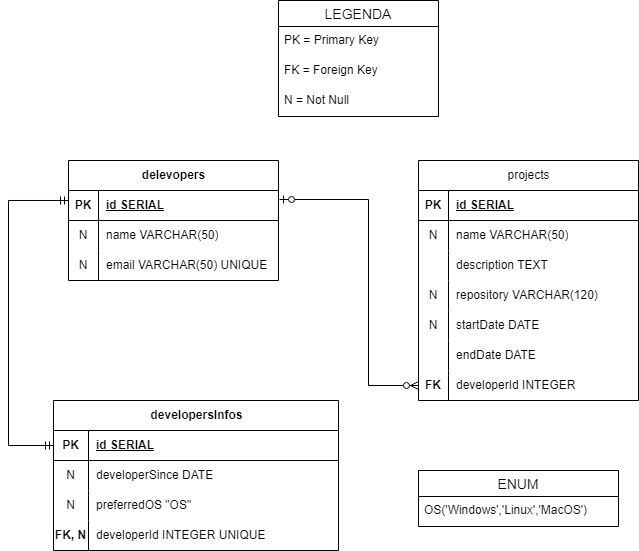

The diagram above was exported from draw.io. Its source (the exported page's mxGraphModel, read from the mxfile embedded in the PNG):
<mxGraphModel dx="1434" dy="750" grid="1" gridSize="10" guides="1" tooltips="1" connect="1" arrows="1" fold="1" page="1" pageScale="1" pageWidth="850" pageHeight="1100" math="0" shadow="0" extFonts="Permanent Marker^https://fonts.googleapis.com/css?family=Permanent+Marker">
  <root>
    <mxCell id="0" />
    <mxCell id="1" parent="0" />
    <mxCell id="ZvkMGQcRv26z3Ohfx4JR-27" value="delevopers" style="shape=table;startSize=30;container=1;collapsible=1;childLayout=tableLayout;fixedRows=1;rowLines=0;fontStyle=1;align=center;resizeLast=1;html=1;" vertex="1" parent="1">
      <mxGeometry x="160" y="310" width="210" height="120" as="geometry" />
    </mxCell>
    <mxCell id="ZvkMGQcRv26z3Ohfx4JR-28" value="" style="shape=tableRow;horizontal=0;startSize=0;swimlaneHead=0;swimlaneBody=0;fillColor=none;collapsible=0;dropTarget=0;points=[[0,0.5],[1,0.5]];portConstraint=eastwest;top=0;left=0;right=0;bottom=1;" vertex="1" parent="ZvkMGQcRv26z3Ohfx4JR-27">
      <mxGeometry y="30" width="210" height="30" as="geometry" />
    </mxCell>
    <mxCell id="ZvkMGQcRv26z3Ohfx4JR-29" value="PK" style="shape=partialRectangle;connectable=0;fillColor=none;top=0;left=0;bottom=0;right=0;fontStyle=1;overflow=hidden;whiteSpace=wrap;html=1;" vertex="1" parent="ZvkMGQcRv26z3Ohfx4JR-28">
      <mxGeometry width="30" height="30" as="geometry">
        <mxRectangle width="30" height="30" as="alternateBounds" />
      </mxGeometry>
    </mxCell>
    <mxCell id="ZvkMGQcRv26z3Ohfx4JR-30" value="id SERIAL" style="shape=partialRectangle;connectable=0;fillColor=none;top=0;left=0;bottom=0;right=0;align=left;spacingLeft=6;fontStyle=5;overflow=hidden;whiteSpace=wrap;html=1;" vertex="1" parent="ZvkMGQcRv26z3Ohfx4JR-28">
      <mxGeometry x="30" width="180" height="30" as="geometry">
        <mxRectangle width="180" height="30" as="alternateBounds" />
      </mxGeometry>
    </mxCell>
    <mxCell id="ZvkMGQcRv26z3Ohfx4JR-31" value="" style="shape=tableRow;horizontal=0;startSize=0;swimlaneHead=0;swimlaneBody=0;fillColor=none;collapsible=0;dropTarget=0;points=[[0,0.5],[1,0.5]];portConstraint=eastwest;top=0;left=0;right=0;bottom=0;" vertex="1" parent="ZvkMGQcRv26z3Ohfx4JR-27">
      <mxGeometry y="60" width="210" height="30" as="geometry" />
    </mxCell>
    <mxCell id="ZvkMGQcRv26z3Ohfx4JR-32" value="N" style="shape=partialRectangle;connectable=0;fillColor=none;top=0;left=0;bottom=0;right=0;editable=1;overflow=hidden;whiteSpace=wrap;html=1;" vertex="1" parent="ZvkMGQcRv26z3Ohfx4JR-31">
      <mxGeometry width="30" height="30" as="geometry">
        <mxRectangle width="30" height="30" as="alternateBounds" />
      </mxGeometry>
    </mxCell>
    <mxCell id="ZvkMGQcRv26z3Ohfx4JR-33" value="name VARCHAR(50)" style="shape=partialRectangle;connectable=0;fillColor=none;top=0;left=0;bottom=0;right=0;align=left;spacingLeft=6;overflow=hidden;whiteSpace=wrap;html=1;" vertex="1" parent="ZvkMGQcRv26z3Ohfx4JR-31">
      <mxGeometry x="30" width="180" height="30" as="geometry">
        <mxRectangle width="180" height="30" as="alternateBounds" />
      </mxGeometry>
    </mxCell>
    <mxCell id="ZvkMGQcRv26z3Ohfx4JR-34" value="" style="shape=tableRow;horizontal=0;startSize=0;swimlaneHead=0;swimlaneBody=0;fillColor=none;collapsible=0;dropTarget=0;points=[[0,0.5],[1,0.5]];portConstraint=eastwest;top=0;left=0;right=0;bottom=0;" vertex="1" parent="ZvkMGQcRv26z3Ohfx4JR-27">
      <mxGeometry y="90" width="210" height="30" as="geometry" />
    </mxCell>
    <mxCell id="ZvkMGQcRv26z3Ohfx4JR-35" value="N" style="shape=partialRectangle;connectable=0;fillColor=none;top=0;left=0;bottom=0;right=0;editable=1;overflow=hidden;whiteSpace=wrap;html=1;" vertex="1" parent="ZvkMGQcRv26z3Ohfx4JR-34">
      <mxGeometry width="30" height="30" as="geometry">
        <mxRectangle width="30" height="30" as="alternateBounds" />
      </mxGeometry>
    </mxCell>
    <mxCell id="ZvkMGQcRv26z3Ohfx4JR-36" value="email VARCHAR(50) UNIQUE" style="shape=partialRectangle;connectable=0;fillColor=none;top=0;left=0;bottom=0;right=0;align=left;spacingLeft=6;overflow=hidden;whiteSpace=wrap;html=1;" vertex="1" parent="ZvkMGQcRv26z3Ohfx4JR-34">
      <mxGeometry x="30" width="180" height="30" as="geometry">
        <mxRectangle width="180" height="30" as="alternateBounds" />
      </mxGeometry>
    </mxCell>
    <mxCell id="ZvkMGQcRv26z3Ohfx4JR-41" value="developersInfos" style="shape=table;startSize=30;container=1;collapsible=1;childLayout=tableLayout;fixedRows=1;rowLines=0;fontStyle=1;align=center;resizeLast=1;html=1;" vertex="1" parent="1">
      <mxGeometry x="145" y="550" width="285" height="150" as="geometry" />
    </mxCell>
    <mxCell id="ZvkMGQcRv26z3Ohfx4JR-42" value="" style="shape=tableRow;horizontal=0;startSize=0;swimlaneHead=0;swimlaneBody=0;fillColor=none;collapsible=0;dropTarget=0;points=[[0,0.5],[1,0.5]];portConstraint=eastwest;top=0;left=0;right=0;bottom=1;" vertex="1" parent="ZvkMGQcRv26z3Ohfx4JR-41">
      <mxGeometry y="30" width="285" height="30" as="geometry" />
    </mxCell>
    <mxCell id="ZvkMGQcRv26z3Ohfx4JR-43" value="PK" style="shape=partialRectangle;connectable=0;fillColor=none;top=0;left=0;bottom=0;right=0;fontStyle=1;overflow=hidden;whiteSpace=wrap;html=1;" vertex="1" parent="ZvkMGQcRv26z3Ohfx4JR-42">
      <mxGeometry width="35" height="30" as="geometry">
        <mxRectangle width="35" height="30" as="alternateBounds" />
      </mxGeometry>
    </mxCell>
    <mxCell id="ZvkMGQcRv26z3Ohfx4JR-44" value="id SERIAL" style="shape=partialRectangle;connectable=0;fillColor=none;top=0;left=0;bottom=0;right=0;align=left;spacingLeft=6;fontStyle=5;overflow=hidden;whiteSpace=wrap;html=1;" vertex="1" parent="ZvkMGQcRv26z3Ohfx4JR-42">
      <mxGeometry x="35" width="250" height="30" as="geometry">
        <mxRectangle width="250" height="30" as="alternateBounds" />
      </mxGeometry>
    </mxCell>
    <mxCell id="ZvkMGQcRv26z3Ohfx4JR-45" value="" style="shape=tableRow;horizontal=0;startSize=0;swimlaneHead=0;swimlaneBody=0;fillColor=none;collapsible=0;dropTarget=0;points=[[0,0.5],[1,0.5]];portConstraint=eastwest;top=0;left=0;right=0;bottom=0;" vertex="1" parent="ZvkMGQcRv26z3Ohfx4JR-41">
      <mxGeometry y="60" width="285" height="30" as="geometry" />
    </mxCell>
    <mxCell id="ZvkMGQcRv26z3Ohfx4JR-46" value="N" style="shape=partialRectangle;connectable=0;fillColor=none;top=0;left=0;bottom=0;right=0;editable=1;overflow=hidden;whiteSpace=wrap;html=1;" vertex="1" parent="ZvkMGQcRv26z3Ohfx4JR-45">
      <mxGeometry width="35" height="30" as="geometry">
        <mxRectangle width="35" height="30" as="alternateBounds" />
      </mxGeometry>
    </mxCell>
    <mxCell id="ZvkMGQcRv26z3Ohfx4JR-47" value="developerSince DATE" style="shape=partialRectangle;connectable=0;fillColor=none;top=0;left=0;bottom=0;right=0;align=left;spacingLeft=6;overflow=hidden;whiteSpace=wrap;html=1;" vertex="1" parent="ZvkMGQcRv26z3Ohfx4JR-45">
      <mxGeometry x="35" width="250" height="30" as="geometry">
        <mxRectangle width="250" height="30" as="alternateBounds" />
      </mxGeometry>
    </mxCell>
    <mxCell id="ZvkMGQcRv26z3Ohfx4JR-48" value="" style="shape=tableRow;horizontal=0;startSize=0;swimlaneHead=0;swimlaneBody=0;fillColor=none;collapsible=0;dropTarget=0;points=[[0,0.5],[1,0.5]];portConstraint=eastwest;top=0;left=0;right=0;bottom=0;" vertex="1" parent="ZvkMGQcRv26z3Ohfx4JR-41">
      <mxGeometry y="90" width="285" height="30" as="geometry" />
    </mxCell>
    <mxCell id="ZvkMGQcRv26z3Ohfx4JR-49" value="N" style="shape=partialRectangle;connectable=0;fillColor=none;top=0;left=0;bottom=0;right=0;editable=1;overflow=hidden;whiteSpace=wrap;html=1;" vertex="1" parent="ZvkMGQcRv26z3Ohfx4JR-48">
      <mxGeometry width="35" height="30" as="geometry">
        <mxRectangle width="35" height="30" as="alternateBounds" />
      </mxGeometry>
    </mxCell>
    <mxCell id="ZvkMGQcRv26z3Ohfx4JR-50" value="preferredOS &quot;OS&quot;&amp;nbsp;" style="shape=partialRectangle;connectable=0;fillColor=none;top=0;left=0;bottom=0;right=0;align=left;spacingLeft=6;overflow=hidden;whiteSpace=wrap;html=1;" vertex="1" parent="ZvkMGQcRv26z3Ohfx4JR-48">
      <mxGeometry x="35" width="250" height="30" as="geometry">
        <mxRectangle width="250" height="30" as="alternateBounds" />
      </mxGeometry>
    </mxCell>
    <mxCell id="ZvkMGQcRv26z3Ohfx4JR-51" value="" style="shape=tableRow;horizontal=0;startSize=0;swimlaneHead=0;swimlaneBody=0;fillColor=none;collapsible=0;dropTarget=0;points=[[0,0.5],[1,0.5]];portConstraint=eastwest;top=0;left=0;right=0;bottom=0;" vertex="1" parent="ZvkMGQcRv26z3Ohfx4JR-41">
      <mxGeometry y="120" width="285" height="30" as="geometry" />
    </mxCell>
    <mxCell id="ZvkMGQcRv26z3Ohfx4JR-52" value="&lt;b&gt;FK, N&lt;/b&gt;" style="shape=partialRectangle;connectable=0;fillColor=none;top=0;left=0;bottom=0;right=0;editable=1;overflow=hidden;whiteSpace=wrap;html=1;" vertex="1" parent="ZvkMGQcRv26z3Ohfx4JR-51">
      <mxGeometry width="35" height="30" as="geometry">
        <mxRectangle width="35" height="30" as="alternateBounds" />
      </mxGeometry>
    </mxCell>
    <mxCell id="ZvkMGQcRv26z3Ohfx4JR-53" value="developerId INTEGER UNIQUE" style="shape=partialRectangle;connectable=0;fillColor=none;top=0;left=0;bottom=0;right=0;align=left;spacingLeft=6;overflow=hidden;whiteSpace=wrap;html=1;" vertex="1" parent="ZvkMGQcRv26z3Ohfx4JR-51">
      <mxGeometry x="35" width="250" height="30" as="geometry">
        <mxRectangle width="250" height="30" as="alternateBounds" />
      </mxGeometry>
    </mxCell>
    <mxCell id="ZvkMGQcRv26z3Ohfx4JR-54" value="&lt;span style=&quot;font-weight: normal;&quot;&gt;projects&lt;br&gt;&lt;/span&gt;" style="shape=table;startSize=30;container=1;collapsible=1;childLayout=tableLayout;fixedRows=1;rowLines=0;fontStyle=1;align=center;resizeLast=1;html=1;" vertex="1" parent="1">
      <mxGeometry x="510" y="310" width="220" height="240" as="geometry" />
    </mxCell>
    <mxCell id="ZvkMGQcRv26z3Ohfx4JR-55" value="" style="shape=tableRow;horizontal=0;startSize=0;swimlaneHead=0;swimlaneBody=0;fillColor=none;collapsible=0;dropTarget=0;points=[[0,0.5],[1,0.5]];portConstraint=eastwest;top=0;left=0;right=0;bottom=1;" vertex="1" parent="ZvkMGQcRv26z3Ohfx4JR-54">
      <mxGeometry y="30" width="220" height="30" as="geometry" />
    </mxCell>
    <mxCell id="ZvkMGQcRv26z3Ohfx4JR-56" value="PK" style="shape=partialRectangle;connectable=0;fillColor=none;top=0;left=0;bottom=0;right=0;fontStyle=1;overflow=hidden;whiteSpace=wrap;html=1;" vertex="1" parent="ZvkMGQcRv26z3Ohfx4JR-55">
      <mxGeometry width="30" height="30" as="geometry">
        <mxRectangle width="30" height="30" as="alternateBounds" />
      </mxGeometry>
    </mxCell>
    <mxCell id="ZvkMGQcRv26z3Ohfx4JR-57" value="id SERIAL" style="shape=partialRectangle;connectable=0;fillColor=none;top=0;left=0;bottom=0;right=0;align=left;spacingLeft=6;fontStyle=5;overflow=hidden;whiteSpace=wrap;html=1;" vertex="1" parent="ZvkMGQcRv26z3Ohfx4JR-55">
      <mxGeometry x="30" width="190" height="30" as="geometry">
        <mxRectangle width="190" height="30" as="alternateBounds" />
      </mxGeometry>
    </mxCell>
    <mxCell id="ZvkMGQcRv26z3Ohfx4JR-58" value="" style="shape=tableRow;horizontal=0;startSize=0;swimlaneHead=0;swimlaneBody=0;fillColor=none;collapsible=0;dropTarget=0;points=[[0,0.5],[1,0.5]];portConstraint=eastwest;top=0;left=0;right=0;bottom=0;" vertex="1" parent="ZvkMGQcRv26z3Ohfx4JR-54">
      <mxGeometry y="60" width="220" height="30" as="geometry" />
    </mxCell>
    <mxCell id="ZvkMGQcRv26z3Ohfx4JR-59" value="N" style="shape=partialRectangle;connectable=0;fillColor=none;top=0;left=0;bottom=0;right=0;editable=1;overflow=hidden;whiteSpace=wrap;html=1;" vertex="1" parent="ZvkMGQcRv26z3Ohfx4JR-58">
      <mxGeometry width="30" height="30" as="geometry">
        <mxRectangle width="30" height="30" as="alternateBounds" />
      </mxGeometry>
    </mxCell>
    <mxCell id="ZvkMGQcRv26z3Ohfx4JR-60" value="name VARCHAR(50)" style="shape=partialRectangle;connectable=0;fillColor=none;top=0;left=0;bottom=0;right=0;align=left;spacingLeft=6;overflow=hidden;whiteSpace=wrap;html=1;" vertex="1" parent="ZvkMGQcRv26z3Ohfx4JR-58">
      <mxGeometry x="30" width="190" height="30" as="geometry">
        <mxRectangle width="190" height="30" as="alternateBounds" />
      </mxGeometry>
    </mxCell>
    <mxCell id="ZvkMGQcRv26z3Ohfx4JR-61" value="" style="shape=tableRow;horizontal=0;startSize=0;swimlaneHead=0;swimlaneBody=0;fillColor=none;collapsible=0;dropTarget=0;points=[[0,0.5],[1,0.5]];portConstraint=eastwest;top=0;left=0;right=0;bottom=0;" vertex="1" parent="ZvkMGQcRv26z3Ohfx4JR-54">
      <mxGeometry y="90" width="220" height="30" as="geometry" />
    </mxCell>
    <mxCell id="ZvkMGQcRv26z3Ohfx4JR-62" value="" style="shape=partialRectangle;connectable=0;fillColor=none;top=0;left=0;bottom=0;right=0;editable=1;overflow=hidden;whiteSpace=wrap;html=1;" vertex="1" parent="ZvkMGQcRv26z3Ohfx4JR-61">
      <mxGeometry width="30" height="30" as="geometry">
        <mxRectangle width="30" height="30" as="alternateBounds" />
      </mxGeometry>
    </mxCell>
    <mxCell id="ZvkMGQcRv26z3Ohfx4JR-63" value="description TEXT" style="shape=partialRectangle;connectable=0;fillColor=none;top=0;left=0;bottom=0;right=0;align=left;spacingLeft=6;overflow=hidden;whiteSpace=wrap;html=1;" vertex="1" parent="ZvkMGQcRv26z3Ohfx4JR-61">
      <mxGeometry x="30" width="190" height="30" as="geometry">
        <mxRectangle width="190" height="30" as="alternateBounds" />
      </mxGeometry>
    </mxCell>
    <mxCell id="ZvkMGQcRv26z3Ohfx4JR-64" value="" style="shape=tableRow;horizontal=0;startSize=0;swimlaneHead=0;swimlaneBody=0;fillColor=none;collapsible=0;dropTarget=0;points=[[0,0.5],[1,0.5]];portConstraint=eastwest;top=0;left=0;right=0;bottom=0;" vertex="1" parent="ZvkMGQcRv26z3Ohfx4JR-54">
      <mxGeometry y="120" width="220" height="30" as="geometry" />
    </mxCell>
    <mxCell id="ZvkMGQcRv26z3Ohfx4JR-65" value="N" style="shape=partialRectangle;connectable=0;fillColor=none;top=0;left=0;bottom=0;right=0;editable=1;overflow=hidden;whiteSpace=wrap;html=1;" vertex="1" parent="ZvkMGQcRv26z3Ohfx4JR-64">
      <mxGeometry width="30" height="30" as="geometry">
        <mxRectangle width="30" height="30" as="alternateBounds" />
      </mxGeometry>
    </mxCell>
    <mxCell id="ZvkMGQcRv26z3Ohfx4JR-66" value="repository VARCHAR(120)" style="shape=partialRectangle;connectable=0;fillColor=none;top=0;left=0;bottom=0;right=0;align=left;spacingLeft=6;overflow=hidden;whiteSpace=wrap;html=1;" vertex="1" parent="ZvkMGQcRv26z3Ohfx4JR-64">
      <mxGeometry x="30" width="190" height="30" as="geometry">
        <mxRectangle width="190" height="30" as="alternateBounds" />
      </mxGeometry>
    </mxCell>
    <mxCell id="ZvkMGQcRv26z3Ohfx4JR-67" style="shape=tableRow;horizontal=0;startSize=0;swimlaneHead=0;swimlaneBody=0;fillColor=none;collapsible=0;dropTarget=0;points=[[0,0.5],[1,0.5]];portConstraint=eastwest;top=0;left=0;right=0;bottom=0;" vertex="1" parent="ZvkMGQcRv26z3Ohfx4JR-54">
      <mxGeometry y="150" width="220" height="30" as="geometry" />
    </mxCell>
    <mxCell id="ZvkMGQcRv26z3Ohfx4JR-68" value="N" style="shape=partialRectangle;connectable=0;fillColor=none;top=0;left=0;bottom=0;right=0;editable=1;overflow=hidden;whiteSpace=wrap;html=1;" vertex="1" parent="ZvkMGQcRv26z3Ohfx4JR-67">
      <mxGeometry width="30" height="30" as="geometry">
        <mxRectangle width="30" height="30" as="alternateBounds" />
      </mxGeometry>
    </mxCell>
    <mxCell id="ZvkMGQcRv26z3Ohfx4JR-69" value="startDate DATE" style="shape=partialRectangle;connectable=0;fillColor=none;top=0;left=0;bottom=0;right=0;align=left;spacingLeft=6;overflow=hidden;whiteSpace=wrap;html=1;" vertex="1" parent="ZvkMGQcRv26z3Ohfx4JR-67">
      <mxGeometry x="30" width="190" height="30" as="geometry">
        <mxRectangle width="190" height="30" as="alternateBounds" />
      </mxGeometry>
    </mxCell>
    <mxCell id="ZvkMGQcRv26z3Ohfx4JR-73" style="shape=tableRow;horizontal=0;startSize=0;swimlaneHead=0;swimlaneBody=0;fillColor=none;collapsible=0;dropTarget=0;points=[[0,0.5],[1,0.5]];portConstraint=eastwest;top=0;left=0;right=0;bottom=0;" vertex="1" parent="ZvkMGQcRv26z3Ohfx4JR-54">
      <mxGeometry y="180" width="220" height="30" as="geometry" />
    </mxCell>
    <mxCell id="ZvkMGQcRv26z3Ohfx4JR-74" style="shape=partialRectangle;connectable=0;fillColor=none;top=0;left=0;bottom=0;right=0;editable=1;overflow=hidden;whiteSpace=wrap;html=1;" vertex="1" parent="ZvkMGQcRv26z3Ohfx4JR-73">
      <mxGeometry width="30" height="30" as="geometry">
        <mxRectangle width="30" height="30" as="alternateBounds" />
      </mxGeometry>
    </mxCell>
    <mxCell id="ZvkMGQcRv26z3Ohfx4JR-75" value="endDate DATE" style="shape=partialRectangle;connectable=0;fillColor=none;top=0;left=0;bottom=0;right=0;align=left;spacingLeft=6;overflow=hidden;whiteSpace=wrap;html=1;" vertex="1" parent="ZvkMGQcRv26z3Ohfx4JR-73">
      <mxGeometry x="30" width="190" height="30" as="geometry">
        <mxRectangle width="190" height="30" as="alternateBounds" />
      </mxGeometry>
    </mxCell>
    <mxCell id="ZvkMGQcRv26z3Ohfx4JR-70" style="shape=tableRow;horizontal=0;startSize=0;swimlaneHead=0;swimlaneBody=0;fillColor=none;collapsible=0;dropTarget=0;points=[[0,0.5],[1,0.5]];portConstraint=eastwest;top=0;left=0;right=0;bottom=0;" vertex="1" parent="ZvkMGQcRv26z3Ohfx4JR-54">
      <mxGeometry y="210" width="220" height="30" as="geometry" />
    </mxCell>
    <mxCell id="ZvkMGQcRv26z3Ohfx4JR-71" value="&lt;b&gt;FK&lt;/b&gt;" style="shape=partialRectangle;connectable=0;fillColor=none;top=0;left=0;bottom=0;right=0;editable=1;overflow=hidden;whiteSpace=wrap;html=1;" vertex="1" parent="ZvkMGQcRv26z3Ohfx4JR-70">
      <mxGeometry width="30" height="30" as="geometry">
        <mxRectangle width="30" height="30" as="alternateBounds" />
      </mxGeometry>
    </mxCell>
    <mxCell id="ZvkMGQcRv26z3Ohfx4JR-72" value="developerId INTEGER" style="shape=partialRectangle;connectable=0;fillColor=none;top=0;left=0;bottom=0;right=0;align=left;spacingLeft=6;overflow=hidden;whiteSpace=wrap;html=1;" vertex="1" parent="ZvkMGQcRv26z3Ohfx4JR-70">
      <mxGeometry x="30" width="190" height="30" as="geometry">
        <mxRectangle width="190" height="30" as="alternateBounds" />
      </mxGeometry>
    </mxCell>
    <mxCell id="ZvkMGQcRv26z3Ohfx4JR-76" value="ENUM" style="swimlane;fontStyle=0;childLayout=stackLayout;horizontal=1;startSize=26;horizontalStack=0;resizeParent=1;resizeParentMax=0;resizeLast=0;collapsible=1;marginBottom=0;align=center;fontSize=14;" vertex="1" parent="1">
      <mxGeometry x="510" y="620" width="200" height="56" as="geometry" />
    </mxCell>
    <mxCell id="ZvkMGQcRv26z3Ohfx4JR-77" value="OS('Windows','Linux','MacOS')" style="text;strokeColor=none;fillColor=none;spacingLeft=4;spacingRight=4;overflow=hidden;rotatable=0;points=[[0,0.5],[1,0.5]];portConstraint=eastwest;fontSize=12;whiteSpace=wrap;html=1;" vertex="1" parent="ZvkMGQcRv26z3Ohfx4JR-76">
      <mxGeometry y="26" width="200" height="30" as="geometry" />
    </mxCell>
    <mxCell id="ZvkMGQcRv26z3Ohfx4JR-81" value="" style="edgeStyle=orthogonalEdgeStyle;fontSize=12;html=1;endArrow=ERzeroToMany;startArrow=ERzeroToOne;rounded=0;exitX=1.005;exitY=0.3;exitDx=0;exitDy=0;entryX=0;entryY=0.5;entryDx=0;entryDy=0;exitPerimeter=0;" edge="1" parent="1" source="ZvkMGQcRv26z3Ohfx4JR-28" target="ZvkMGQcRv26z3Ohfx4JR-70">
      <mxGeometry width="100" height="100" relative="1" as="geometry">
        <mxPoint x="376.04999999999995" y="350" as="sourcePoint" />
        <mxPoint x="490" y="539" as="targetPoint" />
        <Array as="points">
          <mxPoint x="460" y="349" />
          <mxPoint x="460" y="535" />
        </Array>
      </mxGeometry>
    </mxCell>
    <mxCell id="ZvkMGQcRv26z3Ohfx4JR-93" value="" style="edgeStyle=elbowEdgeStyle;fontSize=12;html=1;endArrow=ERmandOne;startArrow=ERmandOne;rounded=0;entryX=0;entryY=0.333;entryDx=0;entryDy=0;entryPerimeter=0;exitX=0;exitY=0.5;exitDx=0;exitDy=0;" edge="1" parent="1" source="ZvkMGQcRv26z3Ohfx4JR-42" target="ZvkMGQcRv26z3Ohfx4JR-28">
      <mxGeometry width="100" height="100" relative="1" as="geometry">
        <mxPoint x="90" y="600" as="sourcePoint" />
        <mxPoint x="160" y="350" as="targetPoint" />
        <Array as="points">
          <mxPoint x="100" y="480" />
        </Array>
      </mxGeometry>
    </mxCell>
    <mxCell id="ZvkMGQcRv26z3Ohfx4JR-96" value="LEGENDA" style="swimlane;fontStyle=0;childLayout=stackLayout;horizontal=1;startSize=26;horizontalStack=0;resizeParent=1;resizeParentMax=0;resizeLast=0;collapsible=1;marginBottom=0;align=center;fontSize=14;" vertex="1" parent="1">
      <mxGeometry x="370" y="150" width="160" height="116" as="geometry" />
    </mxCell>
    <mxCell id="ZvkMGQcRv26z3Ohfx4JR-97" value="PK = Primary Key" style="text;strokeColor=none;fillColor=none;spacingLeft=4;spacingRight=4;overflow=hidden;rotatable=0;points=[[0,0.5],[1,0.5]];portConstraint=eastwest;fontSize=12;whiteSpace=wrap;html=1;" vertex="1" parent="ZvkMGQcRv26z3Ohfx4JR-96">
      <mxGeometry y="26" width="160" height="30" as="geometry" />
    </mxCell>
    <mxCell id="ZvkMGQcRv26z3Ohfx4JR-98" value="FK = Foreign Key" style="text;strokeColor=none;fillColor=none;spacingLeft=4;spacingRight=4;overflow=hidden;rotatable=0;points=[[0,0.5],[1,0.5]];portConstraint=eastwest;fontSize=12;whiteSpace=wrap;html=1;" vertex="1" parent="ZvkMGQcRv26z3Ohfx4JR-96">
      <mxGeometry y="56" width="160" height="30" as="geometry" />
    </mxCell>
    <mxCell id="ZvkMGQcRv26z3Ohfx4JR-99" value="N = Not Null" style="text;strokeColor=none;fillColor=none;spacingLeft=4;spacingRight=4;overflow=hidden;rotatable=0;points=[[0,0.5],[1,0.5]];portConstraint=eastwest;fontSize=12;whiteSpace=wrap;html=1;" vertex="1" parent="ZvkMGQcRv26z3Ohfx4JR-96">
      <mxGeometry y="86" width="160" height="30" as="geometry" />
    </mxCell>
  </root>
</mxGraphModel>